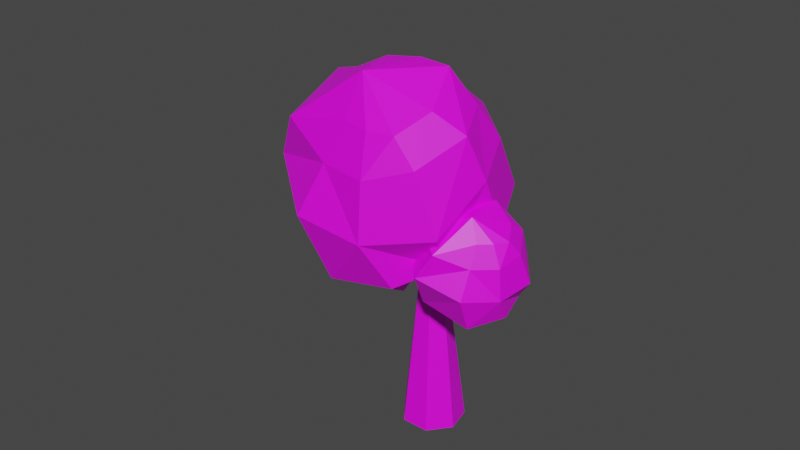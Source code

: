 # Source: tre.blend  (saved by Blender 2.92.15; exported with 4.5.12 LTS)
import bpy
from mathutils import Matrix  # noqa: F401  (used for matrix-valued properties, if any)

bpy.ops.wm.read_factory_settings(use_empty=True)
scene = bpy.context.scene
scene.name = 'Scene'

# ---- collections
col_collection = bpy.data.collections.new('Collection'); scene.collection.children.link(col_collection)

# ---- images (referenced by path relative to the original .blend; pixels are not part of the script)
import os
ASSET_DIR = os.environ.get("B2B_ASSET_DIR", "")  # directory of the original .blend (textures are referenced by path, not embedded)
HERE = os.path.dirname(os.path.abspath(__file__))  # packed textures are extracted next to this script under _unpacked/

def load_image(name, relpath, width, height, colorspace="sRGB"):
    """Load a texture the original file referenced (path relative to the .blend, or extracted next to this script)."""
    p = next((c for c in (os.path.join(HERE, relpath), os.path.join(ASSET_DIR, relpath)) if relpath and os.path.exists(c)), "")
    if p:
        img = bpy.data.images.load(p, check_existing=True)
        img.name = name
    else:  # same state as the original file: an image datablock whose file is absent (Cycles renders it pink)
        img = bpy.data.images.new(name, width, height)
        img.source = "FILE"
        img.filepath = "//" + (relpath or name)
    img.colorspace_settings.name = colorspace
    return img
img_material_001_base_color = load_image('Material.001 Base Color', 'Stvol.png', 1024, 1024, 'sRGB')
img_material_003_base_color = load_image('Material.003 Base Color', 'Leafs1.png', 1024, 1024, 'sRGB')
img_material_002_base_color = load_image('Material.002 Base Color', 'Leafs2.png', 1024, 1024, 'sRGB')

# ---- materials (node trees are filled in below, after node groups)
mat_material_001 = bpy.data.materials.new('Material.001')
mat_material_001.use_transparent_shadow = False
mat_material_003 = bpy.data.materials.new('Material.003')
mat_material_003.use_transparent_shadow = False
mat_material_002 = bpy.data.materials.new('Material.002')
mat_material_002.use_transparent_shadow = False

# ---- material node trees
mat_material_001.use_nodes = True; mat_material_001.node_tree.nodes.clear()
_N = mat_material_001.node_tree.nodes; _L = mat_material_001.node_tree.links
n0 = _N.new('ShaderNodeBsdfPrincipled'); n0.name = 'Principled BSDF'; n0.location = (10, 300)
n0.distribution = 'GGX'
n0.subsurface_method = 'BURLEY'
n0.inputs[3].default_value = 1.45
n0.inputs[27].default_value = (0.0, 0.0, 0.0, 1.0)
n0.inputs[28].default_value = 1.0
n1 = _N.new('ShaderNodeOutputMaterial'); n1.name = 'Material Output'; n1.location = (300, 300)
n2 = _N.new('ShaderNodeTexImage'); n2.name = 'Изображение-текстура'; n2.location = (-280, 280)
n2.image = img_material_001_base_color
_L.new(n0.outputs[0], n1.inputs[0])
_L.new(n2.outputs[0], n0.inputs[0])
n1.is_active_output = True
mat_material_003.use_nodes = True; mat_material_003.node_tree.nodes.clear()
_N = mat_material_003.node_tree.nodes; _L = mat_material_003.node_tree.links
n0 = _N.new('ShaderNodeBsdfPrincipled'); n0.name = 'Principled BSDF'; n0.location = (10, 300)
n0.distribution = 'GGX'
n0.subsurface_method = 'BURLEY'
n0.inputs[3].default_value = 1.45
n0.inputs[27].default_value = (0.0, 0.0, 0.0, 1.0)
n0.inputs[28].default_value = 1.0
n1 = _N.new('ShaderNodeOutputMaterial'); n1.name = 'Material Output'; n1.location = (300, 300)
n2 = _N.new('ShaderNodeTexImage'); n2.name = 'Изображение-текстура'; n2.location = (-280, 280)
n2.image = img_material_003_base_color
_L.new(n0.outputs[0], n1.inputs[0])
_L.new(n2.outputs[0], n0.inputs[0])
n1.is_active_output = True
mat_material_002.use_nodes = True; mat_material_002.node_tree.nodes.clear()
_N = mat_material_002.node_tree.nodes; _L = mat_material_002.node_tree.links
n0 = _N.new('ShaderNodeBsdfPrincipled'); n0.name = 'Principled BSDF'; n0.location = (10, 300)
n0.distribution = 'GGX'
n0.subsurface_method = 'BURLEY'
n0.inputs[3].default_value = 1.45
n0.inputs[27].default_value = (0.0, 0.0, 0.0, 1.0)
n0.inputs[28].default_value = 1.0
n1 = _N.new('ShaderNodeOutputMaterial'); n1.name = 'Material Output'; n1.location = (300, 300)
n2 = _N.new('ShaderNodeTexImage'); n2.name = 'Изображение-текстура'; n2.location = (-280, 280)
n2.image = img_material_002_base_color
_L.new(n0.outputs[0], n1.inputs[0])
_L.new(n2.outputs[0], n0.inputs[0])
n1.is_active_output = True

# ---- world
world_world = bpy.data.worlds.new('World'); scene.world = world_world
world_world.use_nodes = True; world_world.node_tree.nodes.clear()
_N = world_world.node_tree.nodes; _L = world_world.node_tree.links
n0 = _N.new('ShaderNodeOutputWorld'); n0.name = 'World Output'; n0.location = (300, 300)
n1 = _N.new('ShaderNodeBackground'); n1.name = 'Background'; n1.location = (10, 300)
n1.inputs[0].default_value = (0.05088, 0.05088, 0.05088, 1.0)
_L.new(n1.outputs[0], n0.inputs[0])
n0.is_active_output = True
world_world.color = (0.05088, 0.05088, 0.05088)
world_world.use_sun_shadow = False
world_world.sun_shadow_jitter_overblur = 0.0

# ---- meshes
me_001 = bpy.data.meshes.new('Цилиндр.001')
me_001.from_pydata([(0.0, 0.0, -0.6739), (-2.083e-08, -0.06032, 3.229), (0.0, 0.4315, -0.6739), (-2.083e-08, -0.004803, 3.147), (0.3373, 0.269, -0.6739), (0.04421, -0.0257, 3.178), (0.4207, -0.09601, -0.6739), (0.05512, -0.07267, 3.248), (0.1872, -0.3887, -0.6739), (0.02453, -0.1103, 3.303), (-0.1872, -0.3887, -0.6739), (-0.02453, -0.1103, 3.303), (-0.4207, -0.09601, -0.6739), (-0.05512, -0.07267, 3.248), (-0.3373, 0.269, -0.6739), (-0.04421, -0.0257, 3.178), (-8.399e-09, 0.2014, 0.9665), (0.1852, 0.1138, 0.9974), (0.2309, -0.08288, 1.067), (0.1028, -0.2406, 1.122), (-0.1028, -0.2406, 1.122), (-0.2309, -0.08288, 1.067), (-0.1852, 0.1138, 0.9974), (-1.225e-08, 0.1818, 1.718), (0.1463, 0.1126, 1.749), (0.1824, -0.04282, 1.818), (0.08118, -0.1675, 1.873), (-0.08118, -0.1675, 1.873), (-0.1824, -0.04282, 1.818), (-0.1463, 0.1126, 1.749), (-1.418e-08, 0.1719, 2.093), (0.1268, 0.112, 2.124), (0.1582, -0.0228, 2.193), (0.07039, -0.1309, 2.249), (-0.07039, -0.1309, 2.249), (-0.1582, -0.0228, 2.193), (-0.1268, 0.112, 2.124), (0.1657, 0.1132, 1.373), (0.2067, -0.06285, 1.442), (0.09197, -0.204, 1.498), (-0.09197, -0.204, 1.498), (-0.2067, -0.06285, 1.442), (-0.1657, 0.1132, 1.373), (-1.033e-08, 0.1916, 1.342), (0.1028, -0.2406, 1.122), (0.2309, -0.08288, 1.067), (0.2067, -0.06285, 1.442), (0.09197, -0.204, 1.498), (0.1668, -0.1618, 1.095), (0.2188, -0.07286, 1.255), (0.1493, -0.1334, 1.47), (0.09737, -0.2223, 1.31), (0.1668, -0.1618, 1.095), (0.1028, -0.2406, 1.122), (0.2188, -0.07286, 1.255), (0.2309, -0.08288, 1.067), (0.1493, -0.1334, 1.47), (0.2067, -0.06285, 1.442), (0.09737, -0.2223, 1.31), (0.09197, -0.204, 1.498), (0.1646, -0.1445, 1.245), (0.6183, -0.5247, 1.99), (0.1556, -0.1445, 1.33), (0.5868, -0.5019, 2.006), (0.1881, -0.1063, 1.301), (0.613, -0.4918, 2.001), (0.2029, -0.0969, 1.23), (0.6431, -0.5064, 1.989), (0.1888, -0.1233, 1.17), (0.6546, -0.5348, 1.977), (0.1565, -0.1657, 1.167), (0.6388, -0.5556, 1.976), (0.1303, -0.1921, 1.222), (0.6076, -0.5531, 1.985), (0.1299, -0.1827, 1.295), (0.5844, -0.5292, 1.998), (0.2928, -0.2462, 1.453), (0.3357, -0.2168, 1.435), (0.3739, -0.227, 1.386), (0.3786, -0.2691, 1.345), (0.3463, -0.3115, 1.341), (0.3013, -0.3222, 1.379), (0.2775, -0.2931, 1.429)], [], [(0, 2, 4), (1, 5, 3), (30, 3, 5, 31), (0, 4, 6), (1, 7, 5), (31, 5, 7, 32), (0, 6, 8), (1, 9, 7), (32, 7, 9, 33), (0, 8, 10), (1, 11, 9), (33, 9, 11, 34), (0, 10, 12), (1, 13, 11), (34, 11, 13, 35), (0, 12, 14), (1, 15, 13), (35, 13, 15, 36), (0, 14, 2), (1, 3, 15), (36, 15, 3, 30), (14, 22, 16, 2), (12, 21, 22, 14), (10, 20, 21, 12), (8, 19, 20, 10), (6, 18, 19, 8), (4, 17, 18, 6), (2, 16, 17, 4), (42, 29, 23, 43), (41, 28, 29, 42), (40, 27, 28, 41), (39, 26, 27, 40), (38, 25, 26, 39), (37, 24, 25, 38), (43, 23, 24, 37), (29, 36, 30, 23), (28, 35, 36, 29), (27, 34, 35, 28), (26, 33, 34, 27), (25, 32, 33, 26), (24, 31, 32, 25), (23, 30, 31, 24), (16, 43, 37, 17), (17, 37, 38, 18), (18, 55, 52, 53, 19), (19, 39, 40, 20), (20, 40, 41, 21), (21, 41, 42, 22), (22, 42, 43, 16), (38, 57, 54, 55, 18), (39, 59, 56, 57, 38), (19, 53, 58, 59, 39), (51, 44, 48, 45, 49, 46, 50, 47), (60, 62, 64), (61, 65, 63), (76, 63, 65, 77), (60, 64, 66), (61, 67, 65), (77, 65, 67, 78), (60, 66, 68), (61, 69, 67), (78, 67, 69, 79), (60, 68, 70), (61, 71, 69), (79, 69, 71, 80), (60, 70, 72), (61, 73, 71), (80, 71, 73, 81), (60, 72, 74), (61, 75, 73), (81, 73, 75, 82), (60, 74, 62), (61, 63, 75), (82, 75, 63, 76), (74, 82, 76, 62), (72, 81, 82, 74), (70, 80, 81, 72), (68, 79, 80, 70), (66, 78, 79, 68), (64, 77, 78, 66), (62, 76, 77, 64)])
_uv = me_001.uv_layers.new(name='UVКарта')
_uv.uv.foreach_set('vector', [0.75, 0.25, 0.75, 0.49, 0.9376, 0.3996, 0.25, 0.25, 0.4376, 0.3996, 0.25, 0.49, 1.0, 0.9375, 1.0, 1.0, 0.8571, 1.0, 0.8571, 0.9375, 0.75, 0.25, 0.9376, 0.3996, 0.984, 0.1966, 0.25, 0.25, 0.484, 0.1966, 0.4376, 0.3996, 0.8571, 0.9375, 0.8571, 1.0, 0.7143, 1.0, 0.7143, 0.9375, 0.75, 0.25, 0.984, 0.1966, 0.8541, 0.03377, 0.25, 0.25, 0.3541, 0.03377, 0.484, 0.1966, 0.7143, 0.9375, 0.7143, 1.0, 0.5714, 1.0, 0.5714, 0.9375, 0.75, 0.25, 0.8541, 0.03377, 0.6459, 0.03377, 0.25, 0.25, 0.1459, 0.03377, 0.3541, 0.03377, 0.5714, 0.9375, 0.5714, 1.0, 0.4286, 1.0, 0.4286, 0.9375, 0.75, 0.25, 0.6459, 0.03377, 0.516, 0.1966, 0.25, 0.25, 0.01602, 0.1966, 0.1459, 0.03377, 0.4286, 0.9375, 0.4286, 1.0, 0.2857, 1.0, 0.2857, 0.9375, 0.75, 0.25, 0.516, 0.1966, 0.5624, 0.3996, 0.25, 0.25, 0.06236, 0.3996, 0.01602, 0.1966, 0.2857, 0.9375, 0.2857, 1.0, 0.1429, 1.0, 0.1429, 0.9375, 0.75, 0.25, 0.5624, 0.3996, 0.75, 0.49, 0.25, 0.25, 0.25, 0.49, 0.06236, 0.3996, 0.1429, 0.9375, 0.1429, 1.0, 2.98e-08, 1.0, 2.98e-08, 0.9375, 0.1429, 0.5, 0.1429, 0.75, 2.98e-08, 0.75, 2.98e-08, 0.5, 0.2857, 0.5, 0.2857, 0.75, 0.1429, 0.75, 0.1429, 0.5, 0.4286, 0.5, 0.4286, 0.75, 0.2857, 0.75, 0.2857, 0.5, 0.5714, 0.5, 0.5714, 0.75, 0.4286, 0.75, 0.4286, 0.5, 0.7143, 0.5, 0.7143, 0.75, 0.5714, 0.75, 0.5714, 0.5, 0.8571, 0.5, 0.8571, 0.75, 0.7143, 0.75, 0.7143, 0.5, 1.0, 0.5, 1.0, 0.75, 0.8571, 0.75, 0.8571, 0.5, 0.1429, 0.8125, 0.1429, 0.875, 2.98e-08, 0.875, 2.98e-08, 0.8125, 0.2857, 0.8125, 0.2857, 0.875, 0.1429, 0.875, 0.1429, 0.8125, 0.4286, 0.8125, 0.4286, 0.875, 0.2857, 0.875, 0.2857, 0.8125, 0.5714, 0.8125, 0.5714, 0.875, 0.4286, 0.875, 0.4286, 0.8125, 0.7143, 0.8125, 0.7143, 0.875, 0.5714, 0.875, 0.5714, 0.8125, 0.8571, 0.8125, 0.8571, 0.875, 0.7143, 0.875, 0.7143, 0.8125, 1.0, 0.8125, 1.0, 0.875, 0.8571, 0.875, 0.8571, 0.8125, 0.1429, 0.875, 0.1429, 0.9375, 2.98e-08, 0.9375, 2.98e-08, 0.875, 0.2857, 0.875, 0.2857, 0.9375, 0.1429, 0.9375, 0.1429, 0.875, 0.4286, 0.875, 0.4286, 0.9375, 0.2857, 0.9375, 0.2857, 0.875, 0.5714, 0.875, 0.5714, 0.9375, 0.4286, 0.9375, 0.4286, 0.875, 0.7143, 0.875, 0.7143, 0.9375, 0.5714, 0.9375, 0.5714, 0.875, 0.8571, 0.875, 0.8571, 0.9375, 0.7143, 0.9375, 0.7143, 0.875, 1.0, 0.875, 1.0, 0.9375, 0.8571, 0.9375, 0.8571, 0.875, 1.0, 0.75, 1.0, 0.8125, 0.8571, 0.8125, 0.8571, 0.75, 0.8571, 0.75, 0.8571, 0.8125, 0.7143, 0.8125, 0.7143, 0.75, 0.7143, 0.75, 0.7143, 0.75, 0.6429, 0.75, 0.5714, 0.75, 0.5714, 0.75, 0.5714, 0.75, 0.5714, 0.8125, 0.4286, 0.8125, 0.4286, 0.75, 0.4286, 0.75, 0.4286, 0.8125, 0.2857, 0.8125, 0.2857, 0.75, 0.2857, 0.75, 0.2857, 0.8125, 0.1429, 0.8125, 0.1429, 0.75, 0.1429, 0.75, 0.1429, 0.8125, 2.98e-08, 0.8125, 2.98e-08, 0.75, 0.7143, 0.8125, 0.7143, 0.8125, 0.7143, 0.7812, 0.7143, 0.75, 0.7143, 0.75, 0.5714, 0.8125, 0.5714, 0.8125, 0.6429, 0.8125, 0.7143, 0.8125, 0.7143, 0.8125, 0.5714, 0.75, 0.5714, 0.75, 0.5714, 0.7812, 0.5714, 0.8125, 0.5714, 0.8125, 0.5714, 0.7812, 0.5714, 0.75, 0.6429, 0.75, 0.7143, 0.75, 0.7143, 0.7812, 0.7143, 0.8125, 0.6429, 0.8125, 0.5714, 0.8125, 0.75, 0.25, 0.75, 0.49, 0.9376, 0.3996, 0.25, 0.25, 0.4376, 0.3996, 0.25, 0.49, 1.0, 0.75, 1.0, 1.0, 0.8571, 1.0, 0.8571, 0.75, 0.75, 0.25, 0.9376, 0.3996, 0.984, 0.1966, 0.25, 0.25, 0.484, 0.1966, 0.4376, 0.3996, 0.8571, 0.75, 0.8571, 1.0, 0.7143, 1.0, 0.7143, 0.75, 0.75, 0.25, 0.984, 0.1966, 0.8541, 0.03377, 0.25, 0.25, 0.3541, 0.03377, 0.484, 0.1966, 0.7143, 0.75, 0.7143, 1.0, 0.5714, 1.0, 0.5714, 0.75, 0.75, 0.25, 0.8541, 0.03377, 0.6459, 0.03377, 0.25, 0.25, 0.1459, 0.03377, 0.3541, 0.03377, 0.5714, 0.75, 0.5714, 1.0, 0.4286, 1.0, 0.4286, 0.75, 0.75, 0.25, 0.6459, 0.03377, 0.516, 0.1966, 0.25, 0.25, 0.01602, 0.1966, 0.1459, 0.03377, 0.4286, 0.75, 0.4286, 1.0, 0.2857, 1.0, 0.2857, 0.75, 0.75, 0.25, 0.516, 0.1966, 0.5624, 0.3996, 0.25, 0.25, 0.06236, 0.3996, 0.01602, 0.1966, 0.2857, 0.75, 0.2857, 1.0, 0.1429, 1.0, 0.1429, 0.75, 0.75, 0.25, 0.5624, 0.3996, 0.75, 0.49, 0.25, 0.25, 0.25, 0.49, 0.06236, 0.3996, 0.1429, 0.75, 0.1429, 1.0, 2.98e-08, 1.0, 2.98e-08, 0.75, 0.1429, 0.5, 0.1429, 0.75, 2.98e-08, 0.75, 2.98e-08, 0.5, 0.2857, 0.5, 0.2857, 0.75, 0.1429, 0.75, 0.1429, 0.5, 0.4286, 0.5, 0.4286, 0.75, 0.2857, 0.75, 0.2857, 0.5, 0.5714, 0.5, 0.5714, 0.75, 0.4286, 0.75, 0.4286, 0.5, 0.7143, 0.5, 0.7143, 0.75, 0.5714, 0.75, 0.5714, 0.5, 0.8571, 0.5, 0.8571, 0.75, 0.7143, 0.75, 0.7143, 0.5, 1.0, 0.5, 1.0, 0.75, 0.8571, 0.75, 0.8571, 0.5])
me_001.materials.append(mat_material_001)
me_001.use_remesh_fix_poles = True
me_001.use_remesh_preserve_attributes = False
me_001.use_mirror_vertex_groups = False
me_001.update()
me_x = bpy.data.meshes.new('Сфера')
me_x.from_pydata([(-0.0556, -0.06819, 0.745), (0.2645, 0.2815, 0.5529), (0.3436, 0.4368, 0.3742), (0.4147, 0.4715, 0.0697), (0.3942, 0.4697, -0.354), (0.2276, 0.2712, -0.6132), (0.403, 0.04157, 0.5529), (0.5367, 0.1024, 0.3742), (0.7181, 0.1111, -0.03025), (0.6039, 0.1065, -0.354), (0.3487, 0.06148, -0.6132), (0.2933, -0.1165, 0.5709), (0.4767, -0.2224, 0.359), (0.6132, -0.354, 5.691e-07), (0.6607, -0.2533, -0.3655), (0.3066, -0.177, -0.6132), (0.1417, -0.2437, 0.5709), (0.2141, -0.4428, 0.359), (0.2954, -0.7069, 0.08218), (0.3885, -0.6499, -0.4074), (0.2523, -0.2758, -0.8055), (-3.672e-07, 2.58e-07, -0.7081), (-0.1211, -0.3327, 0.6132), (-0.1937, -0.6203, 0.4728), (-0.3055, -0.7868, 0.1363), (-0.2557, -0.6499, -0.4074), (-0.086, -0.3245, -0.702), (-0.3066, -0.177, 0.6132), (-0.5839, -0.2928, 0.4728), (-0.6837, -0.3504, 0.04278), (-0.7492, -0.2358, -0.4074), (-0.3113, -0.1354, -0.702), (-0.3487, 0.06148, 0.6132), (-0.6039, 0.1065, 0.354), (-0.7858, 0.2289, 0.04278), (-0.6039, 0.1065, -0.354), (-0.3487, 0.06148, -0.6132), (-0.2276, 0.2712, 0.6132), (-0.2794, 0.4121, 0.359), (-0.4551, 0.5424, 5.72e-07), (-0.3942, 0.4697, -0.354), (-0.2276, 0.2712, -0.6132), (-0.0556, 0.4274, 0.6122), (0.04269, 0.5293, 0.359), (0.04269, 0.6069, 0.0697), (-5.019e-07, 0.6132, -0.354), (-4.358e-07, 0.354, -0.6132)], [], [(45, 5, 46), (43, 3, 44), (42, 0, 1), (21, 46, 5), (44, 4, 45), (42, 2, 43), (4, 10, 5), (2, 8, 3), (1, 0, 6), (21, 5, 10), (3, 9, 4), (1, 7, 2), (7, 13, 8), (6, 0, 11), (21, 10, 15), (9, 13, 14), (6, 12, 7), (10, 14, 15), (11, 0, 16), (21, 15, 20), (13, 19, 14), (11, 17, 12), (14, 20, 15), (13, 17, 18), (21, 20, 26), (18, 25, 19), (16, 23, 17), (19, 26, 20), (17, 24, 18), (16, 0, 22), (21, 26, 31), (24, 30, 25), (22, 28, 23), (25, 31, 26), (23, 29, 24), (22, 0, 27), (21, 31, 36), (29, 35, 30), (27, 33, 28), (31, 35, 36), (28, 34, 29), (27, 0, 32), (35, 39, 40), (32, 38, 33), (35, 41, 36), (33, 39, 34), (32, 0, 37), (21, 36, 41), (37, 43, 38), (40, 46, 41), (38, 44, 39), (37, 0, 42), (21, 41, 46), (39, 45, 40), (45, 4, 5), (43, 2, 3), (44, 3, 4), (42, 1, 2), (4, 9, 10), (2, 7, 8), (3, 8, 9), (1, 6, 7), (7, 12, 13), (9, 8, 13), (6, 11, 12), (10, 9, 14), (13, 18, 19), (11, 16, 17), (14, 19, 20), (13, 12, 17), (18, 24, 25), (16, 22, 23), (19, 25, 26), (17, 23, 24), (24, 29, 30), (22, 27, 28), (25, 30, 31), (23, 28, 29), (29, 34, 35), (27, 32, 33), (31, 30, 35), (28, 33, 34), (35, 34, 39), (32, 37, 38), (35, 40, 41), (33, 38, 39), (37, 42, 43), (40, 45, 46), (38, 43, 44), (39, 44, 45)])
_uv = me_x.uv_layers.new(name='UVКарта')
_uv.uv.foreach_set('vector', [0.6667, 0.3333, 0.5556, 0.1667, 0.6667, 0.1667, 0.6667, 0.6667, 0.5556, 0.5, 0.6667, 0.5, 0.6667, 0.8333, 0.6111, 1.0, 0.5556, 0.8333, 0.6111, 0.0, 0.6667, 0.1667, 0.5556, 0.1667, 0.6667, 0.5, 0.5556, 0.3333, 0.6667, 0.3333, 0.6667, 0.8333, 0.5556, 0.6667, 0.6667, 0.6667, 0.5556, 0.3333, 0.4444, 0.1667, 0.5556, 0.1667, 0.5556, 0.6667, 0.4444, 0.5, 0.5556, 0.5, 0.5556, 0.8333, 0.5, 1.0, 0.4444, 0.8333, 0.5, 0.0, 0.5556, 0.1667, 0.4444, 0.1667, 0.5556, 0.5, 0.4444, 0.3333, 0.5556, 0.3333, 0.5556, 0.8333, 0.4444, 0.6667, 0.5556, 0.6667, 0.4444, 0.6667, 0.3333, 0.5, 0.4444, 0.5, 0.4444, 0.8333, 0.3889, 1.0, 0.3333, 0.8333, 0.3889, 0.0, 0.4444, 0.1667, 0.3333, 0.1667, 0.4444, 0.3333, 0.3333, 0.5, 0.3333, 0.3333, 0.4444, 0.8333, 0.3333, 0.6667, 0.4444, 0.6667, 0.4444, 0.1667, 0.3333, 0.3333, 0.3333, 0.1667, 0.3333, 0.8333, 0.2778, 1.0, 0.2222, 0.8333, 0.2778, 0.0, 0.3333, 0.1667, 0.2222, 0.1667, 0.3333, 0.5, 0.2222, 0.3333, 0.3333, 0.3333, 0.3333, 0.8333, 0.2222, 0.6667, 0.3333, 0.6667, 0.3333, 0.3333, 0.2222, 0.1667, 0.3333, 0.1667, 0.3333, 0.5, 0.2222, 0.6667, 0.2222, 0.5, 0.1667, 0.0, 0.2222, 0.1667, 0.1111, 0.1667, 0.2222, 0.5, 0.1111, 0.3333, 0.2222, 0.3333, 0.2222, 0.8333, 0.1111, 0.6667, 0.2222, 0.6667, 0.2222, 0.3333, 0.1111, 0.1667, 0.2222, 0.1667, 0.2222, 0.6667, 0.1111, 0.5, 0.2222, 0.5, 0.2222, 0.8333, 0.1667, 1.0, 0.1111, 0.8333, 0.05556, 0.0, 0.1111, 0.1667, 0.0, 0.1667, 0.1111, 0.5, 2.98e-08, 0.3333, 0.1111, 0.3333, 0.1111, 0.8333, 2.98e-08, 0.6667, 0.1111, 0.6667, 0.1111, 0.3333, 0.0, 0.1667, 0.1111, 0.1667, 0.1111, 0.6667, 2.98e-08, 0.5, 0.1111, 0.5, 0.1111, 0.8333, 0.05556, 1.0, 0.0, 0.8333, 0.9444, 0.0, 1.0, 0.1667, 0.8889, 0.1667, 1.0, 0.5, 0.8889, 0.3333, 1.0, 0.3333, 1.0, 0.8333, 0.8889, 0.6667, 1.0, 0.6667, 1.0, 0.1667, 0.8889, 0.3333, 0.8889, 0.1667, 1.0, 0.6667, 0.8889, 0.5, 1.0, 0.5, 1.0, 0.8333, 0.9444, 1.0, 0.8889, 0.8333, 0.8889, 0.3333, 0.7778, 0.5, 0.7778, 0.3333, 0.8889, 0.8333, 0.7778, 0.6667, 0.8889, 0.6667, 0.8889, 0.3333, 0.7778, 0.1667, 0.8889, 0.1667, 0.8889, 0.6667, 0.7778, 0.5, 0.8889, 0.5, 0.8889, 0.8333, 0.8333, 1.0, 0.7778, 0.8333, 0.8333, 0.0, 0.8889, 0.1667, 0.7778, 0.1667, 0.7778, 0.8333, 0.6667, 0.6667, 0.7778, 0.6667, 0.7778, 0.3333, 0.6667, 0.1667, 0.7778, 0.1667, 0.7778, 0.6667, 0.6667, 0.5, 0.7778, 0.5, 0.7778, 0.8333, 0.7222, 1.0, 0.6667, 0.8333, 0.7222, 0.0, 0.7778, 0.1667, 0.6667, 0.1667, 0.7778, 0.5, 0.6667, 0.3333, 0.7778, 0.3333, 0.6667, 0.3333, 0.5556, 0.3333, 0.5556, 0.1667, 0.6667, 0.6667, 0.5556, 0.6667, 0.5556, 0.5, 0.6667, 0.5, 0.5556, 0.5, 0.5556, 0.3333, 0.6667, 0.8333, 0.5556, 0.8333, 0.5556, 0.6667, 0.5556, 0.3333, 0.4444, 0.3333, 0.4444, 0.1667, 0.5556, 0.6667, 0.4444, 0.6667, 0.4444, 0.5, 0.5556, 0.5, 0.4444, 0.5, 0.4444, 0.3333, 0.5556, 0.8333, 0.4444, 0.8333, 0.4444, 0.6667, 0.4444, 0.6667, 0.3333, 0.6667, 0.3333, 0.5, 0.4444, 0.3333, 0.4444, 0.5, 0.3333, 0.5, 0.4444, 0.8333, 0.3333, 0.8333, 0.3333, 0.6667, 0.4444, 0.1667, 0.4444, 0.3333, 0.3333, 0.3333, 0.3333, 0.5, 0.2222, 0.5, 0.2222, 0.3333, 0.3333, 0.8333, 0.2222, 0.8333, 0.2222, 0.6667, 0.3333, 0.3333, 0.2222, 0.3333, 0.2222, 0.1667, 0.3333, 0.5, 0.3333, 0.6667, 0.2222, 0.6667, 0.2222, 0.5, 0.1111, 0.5, 0.1111, 0.3333, 0.2222, 0.8333, 0.1111, 0.8333, 0.1111, 0.6667, 0.2222, 0.3333, 0.1111, 0.3333, 0.1111, 0.1667, 0.2222, 0.6667, 0.1111, 0.6667, 0.1111, 0.5, 0.1111, 0.5, 2.98e-08, 0.5, 2.98e-08, 0.3333, 0.1111, 0.8333, 0.0, 0.8333, 2.98e-08, 0.6667, 0.1111, 0.3333, 2.98e-08, 0.3333, 0.0, 0.1667, 0.1111, 0.6667, 2.98e-08, 0.6667, 2.98e-08, 0.5, 1.0, 0.5, 0.8889, 0.5, 0.8889, 0.3333, 1.0, 0.8333, 0.8889, 0.8333, 0.8889, 0.6667, 1.0, 0.1667, 1.0, 0.3333, 0.8889, 0.3333, 1.0, 0.6667, 0.8889, 0.6667, 0.8889, 0.5, 0.8889, 0.3333, 0.8889, 0.5, 0.7778, 0.5, 0.8889, 0.8333, 0.7778, 0.8333, 0.7778, 0.6667, 0.8889, 0.3333, 0.7778, 0.3333, 0.7778, 0.1667, 0.8889, 0.6667, 0.7778, 0.6667, 0.7778, 0.5, 0.7778, 0.8333, 0.6667, 0.8333, 0.6667, 0.6667, 0.7778, 0.3333, 0.6667, 0.3333, 0.6667, 0.1667, 0.7778, 0.6667, 0.6667, 0.6667, 0.6667, 0.5, 0.7778, 0.5, 0.6667, 0.5, 0.6667, 0.3333])
me_x.materials.append(mat_material_003)
me_x.use_remesh_fix_poles = True
me_x.use_remesh_preserve_attributes = False
me_x.use_mirror_vertex_groups = False
me_x.update()
me_001_1 = bpy.data.meshes.new('Сфера.001')
me_001_1.from_pydata([(-0.0556, -0.06819, 0.745), (0.2645, 0.2815, 0.5529), (0.3436, 0.4368, 0.3742), (0.4147, 0.4715, 0.0697), (0.3942, 0.4697, -0.354), (0.2276, 0.2712, -0.6132), (0.403, 0.04157, 0.5529), (0.5367, 0.1024, 0.3742), (0.7181, 0.1111, -0.03025), (0.6039, 0.1065, -0.354), (0.3487, 0.06148, -0.6132), (0.2933, -0.1165, 0.5709), (0.4767, -0.2224, 0.359), (0.6132, -0.354, 5.691e-07), (0.6607, -0.2533, -0.3655), (0.3066, -0.177, -0.6132), (0.1417, -0.2437, 0.5709), (0.2141, -0.4428, 0.359), (0.2954, -0.7069, 0.08218), (0.3885, -0.6499, -0.4074), (0.2523, -0.2758, -0.8055), (-3.672e-07, 2.58e-07, -0.7081), (-0.1211, -0.3327, 0.6132), (-0.1937, -0.6203, 0.4728), (-0.3055, -0.7868, 0.1363), (-0.2557, -0.6499, -0.4074), (-0.086, -0.3245, -0.702), (-0.3066, -0.177, 0.6132), (-0.5839, -0.2928, 0.4728), (-0.6837, -0.3504, 0.04278), (-0.7492, -0.2358, -0.4074), (-0.3113, -0.1354, -0.702), (-0.3487, 0.06148, 0.6132), (-0.6039, 0.1065, 0.354), (-0.7858, 0.2289, 0.04278), (-0.6039, 0.1065, -0.354), (-0.3487, 0.06148, -0.6132), (-0.2276, 0.2712, 0.6132), (-0.2794, 0.4121, 0.359), (-0.4551, 0.5424, 5.72e-07), (-0.3942, 0.4697, -0.354), (-0.2276, 0.2712, -0.6132), (-0.0556, 0.4274, 0.6122), (0.04269, 0.5293, 0.359), (0.04269, 0.6069, 0.0697), (-5.019e-07, 0.6132, -0.354), (-4.358e-07, 0.354, -0.6132)], [], [(45, 5, 46), (43, 3, 44), (42, 0, 1), (21, 46, 5), (44, 4, 45), (42, 2, 43), (4, 10, 5), (2, 8, 3), (1, 0, 6), (21, 5, 10), (3, 9, 4), (1, 7, 2), (7, 13, 8), (6, 0, 11), (21, 10, 15), (9, 13, 14), (6, 12, 7), (10, 14, 15), (11, 0, 16), (21, 15, 20), (13, 19, 14), (11, 17, 12), (14, 20, 15), (13, 17, 18), (21, 20, 26), (18, 25, 19), (16, 23, 17), (19, 26, 20), (17, 24, 18), (16, 0, 22), (21, 26, 31), (24, 30, 25), (22, 28, 23), (25, 31, 26), (23, 29, 24), (22, 0, 27), (21, 31, 36), (29, 35, 30), (27, 33, 28), (31, 35, 36), (28, 34, 29), (27, 0, 32), (35, 39, 40), (32, 38, 33), (35, 41, 36), (33, 39, 34), (32, 0, 37), (21, 36, 41), (37, 43, 38), (40, 46, 41), (38, 44, 39), (37, 0, 42), (21, 41, 46), (39, 45, 40), (45, 4, 5), (43, 2, 3), (44, 3, 4), (42, 1, 2), (4, 9, 10), (2, 7, 8), (3, 8, 9), (1, 6, 7), (7, 12, 13), (9, 8, 13), (6, 11, 12), (10, 9, 14), (13, 18, 19), (11, 16, 17), (14, 19, 20), (13, 12, 17), (18, 24, 25), (16, 22, 23), (19, 25, 26), (17, 23, 24), (24, 29, 30), (22, 27, 28), (25, 30, 31), (23, 28, 29), (29, 34, 35), (27, 32, 33), (31, 30, 35), (28, 33, 34), (35, 34, 39), (32, 37, 38), (35, 40, 41), (33, 38, 39), (37, 42, 43), (40, 45, 46), (38, 43, 44), (39, 44, 45)])
_uv = me_001_1.uv_layers.new(name='UVКарта')
_uv.uv.foreach_set('vector', [0.6667, 0.3333, 0.5556, 0.1667, 0.6667, 0.1667, 0.6667, 0.6667, 0.5556, 0.5, 0.6667, 0.5, 0.6667, 0.8333, 0.6111, 1.0, 0.5556, 0.8333, 0.6111, 0.0, 0.6667, 0.1667, 0.5556, 0.1667, 0.6667, 0.5, 0.5556, 0.3333, 0.6667, 0.3333, 0.6667, 0.8333, 0.5556, 0.6667, 0.6667, 0.6667, 0.5556, 0.3333, 0.4444, 0.1667, 0.5556, 0.1667, 0.5556, 0.6667, 0.4444, 0.5, 0.5556, 0.5, 0.5556, 0.8333, 0.5, 1.0, 0.4444, 0.8333, 0.5, 0.0, 0.5556, 0.1667, 0.4444, 0.1667, 0.5556, 0.5, 0.4444, 0.3333, 0.5556, 0.3333, 0.5556, 0.8333, 0.4444, 0.6667, 0.5556, 0.6667, 0.4444, 0.6667, 0.3333, 0.5, 0.4444, 0.5, 0.4444, 0.8333, 0.3889, 1.0, 0.3333, 0.8333, 0.3889, 0.0, 0.4444, 0.1667, 0.3333, 0.1667, 0.4444, 0.3333, 0.3333, 0.5, 0.3333, 0.3333, 0.4444, 0.8333, 0.3333, 0.6667, 0.4444, 0.6667, 0.4444, 0.1667, 0.3333, 0.3333, 0.3333, 0.1667, 0.3333, 0.8333, 0.2778, 1.0, 0.2222, 0.8333, 0.2778, 0.0, 0.3333, 0.1667, 0.2222, 0.1667, 0.3333, 0.5, 0.2222, 0.3333, 0.3333, 0.3333, 0.3333, 0.8333, 0.2222, 0.6667, 0.3333, 0.6667, 0.3333, 0.3333, 0.2222, 0.1667, 0.3333, 0.1667, 0.3333, 0.5, 0.2222, 0.6667, 0.2222, 0.5, 0.1667, 0.0, 0.2222, 0.1667, 0.1111, 0.1667, 0.2222, 0.5, 0.1111, 0.3333, 0.2222, 0.3333, 0.2222, 0.8333, 0.1111, 0.6667, 0.2222, 0.6667, 0.2222, 0.3333, 0.1111, 0.1667, 0.2222, 0.1667, 0.2222, 0.6667, 0.1111, 0.5, 0.2222, 0.5, 0.2222, 0.8333, 0.1667, 1.0, 0.1111, 0.8333, 0.05556, 0.0, 0.1111, 0.1667, 0.0, 0.1667, 0.1111, 0.5, 2.98e-08, 0.3333, 0.1111, 0.3333, 0.1111, 0.8333, 2.98e-08, 0.6667, 0.1111, 0.6667, 0.1111, 0.3333, 0.0, 0.1667, 0.1111, 0.1667, 0.1111, 0.6667, 2.98e-08, 0.5, 0.1111, 0.5, 0.1111, 0.8333, 0.05556, 1.0, 0.0, 0.8333, 0.9444, 0.0, 1.0, 0.1667, 0.8889, 0.1667, 1.0, 0.5, 0.8889, 0.3333, 1.0, 0.3333, 1.0, 0.8333, 0.8889, 0.6667, 1.0, 0.6667, 1.0, 0.1667, 0.8889, 0.3333, 0.8889, 0.1667, 1.0, 0.6667, 0.8889, 0.5, 1.0, 0.5, 1.0, 0.8333, 0.9444, 1.0, 0.8889, 0.8333, 0.8889, 0.3333, 0.7778, 0.5, 0.7778, 0.3333, 0.8889, 0.8333, 0.7778, 0.6667, 0.8889, 0.6667, 0.8889, 0.3333, 0.7778, 0.1667, 0.8889, 0.1667, 0.8889, 0.6667, 0.7778, 0.5, 0.8889, 0.5, 0.8889, 0.8333, 0.8333, 1.0, 0.7778, 0.8333, 0.8333, 0.0, 0.8889, 0.1667, 0.7778, 0.1667, 0.7778, 0.8333, 0.6667, 0.6667, 0.7778, 0.6667, 0.7778, 0.3333, 0.6667, 0.1667, 0.7778, 0.1667, 0.7778, 0.6667, 0.6667, 0.5, 0.7778, 0.5, 0.7778, 0.8333, 0.7222, 1.0, 0.6667, 0.8333, 0.7222, 0.0, 0.7778, 0.1667, 0.6667, 0.1667, 0.7778, 0.5, 0.6667, 0.3333, 0.7778, 0.3333, 0.6667, 0.3333, 0.5556, 0.3333, 0.5556, 0.1667, 0.6667, 0.6667, 0.5556, 0.6667, 0.5556, 0.5, 0.6667, 0.5, 0.5556, 0.5, 0.5556, 0.3333, 0.6667, 0.8333, 0.5556, 0.8333, 0.5556, 0.6667, 0.5556, 0.3333, 0.4444, 0.3333, 0.4444, 0.1667, 0.5556, 0.6667, 0.4444, 0.6667, 0.4444, 0.5, 0.5556, 0.5, 0.4444, 0.5, 0.4444, 0.3333, 0.5556, 0.8333, 0.4444, 0.8333, 0.4444, 0.6667, 0.4444, 0.6667, 0.3333, 0.6667, 0.3333, 0.5, 0.4444, 0.3333, 0.4444, 0.5, 0.3333, 0.5, 0.4444, 0.8333, 0.3333, 0.8333, 0.3333, 0.6667, 0.4444, 0.1667, 0.4444, 0.3333, 0.3333, 0.3333, 0.3333, 0.5, 0.2222, 0.5, 0.2222, 0.3333, 0.3333, 0.8333, 0.2222, 0.8333, 0.2222, 0.6667, 0.3333, 0.3333, 0.2222, 0.3333, 0.2222, 0.1667, 0.3333, 0.5, 0.3333, 0.6667, 0.2222, 0.6667, 0.2222, 0.5, 0.1111, 0.5, 0.1111, 0.3333, 0.2222, 0.8333, 0.1111, 0.8333, 0.1111, 0.6667, 0.2222, 0.3333, 0.1111, 0.3333, 0.1111, 0.1667, 0.2222, 0.6667, 0.1111, 0.6667, 0.1111, 0.5, 0.1111, 0.5, 2.98e-08, 0.5, 2.98e-08, 0.3333, 0.1111, 0.8333, 0.0, 0.8333, 2.98e-08, 0.6667, 0.1111, 0.3333, 2.98e-08, 0.3333, 0.0, 0.1667, 0.1111, 0.6667, 2.98e-08, 0.6667, 2.98e-08, 0.5, 1.0, 0.5, 0.8889, 0.5, 0.8889, 0.3333, 1.0, 0.8333, 0.8889, 0.8333, 0.8889, 0.6667, 1.0, 0.1667, 1.0, 0.3333, 0.8889, 0.3333, 1.0, 0.6667, 0.8889, 0.6667, 0.8889, 0.5, 0.8889, 0.3333, 0.8889, 0.5, 0.7778, 0.5, 0.8889, 0.8333, 0.7778, 0.8333, 0.7778, 0.6667, 0.8889, 0.3333, 0.7778, 0.3333, 0.7778, 0.1667, 0.8889, 0.6667, 0.7778, 0.6667, 0.7778, 0.5, 0.7778, 0.8333, 0.6667, 0.8333, 0.6667, 0.6667, 0.7778, 0.3333, 0.6667, 0.3333, 0.6667, 0.1667, 0.7778, 0.6667, 0.6667, 0.6667, 0.6667, 0.5, 0.7778, 0.5, 0.6667, 0.5, 0.6667, 0.3333])
me_001_1.materials.append(mat_material_002)
me_001_1.use_remesh_fix_poles = True
me_001_1.use_remesh_preserve_attributes = False
me_001_1.use_mirror_vertex_groups = False
me_001_1.update()

# ---- objects
ob_x = bpy.data.objects.new('Цилиндр', me_001)
ob_x_1 = bpy.data.objects.new('Сфера', me_x)
ob_001 = bpy.data.objects.new('Сфера.001', me_001_1)

# ---- transforms, parenting, visibility, modifiers, constraints
ob_x.location = (0.08001, 0.239, 0.6739)
ob_x.lineart.crease_threshold = 0.0
_vg = ob_x.vertex_groups.new(name='Группа')
ob_x_1.location = (0.9457, -0.1209, 2.86)
ob_x_1.rotation_euler = (0.2947, 0.2508, 0.07519)
ob_x_1.lineart.crease_threshold = 0.0
ob_001.location = (-0.1715, -0.006011, 3.68)
ob_001.rotation_euler = (0.2947, 0.2508, -0.8126)
ob_001.scale = (1.931, 1.931, 1.931)
ob_001.lineart.crease_threshold = 0.0

# ---- collection membership
col_collection.objects.link(ob_x)
col_collection.objects.link(ob_x_1)
col_collection.objects.link(ob_001)

# ---- scene / render settings (as saved in the file)
scene.frame_start = 1; scene.frame_end = 250; scene.frame_set(1)
scene.render.engine = 'BLENDER_EEVEE_NEXT'
scene.cycles.use_denoising = False
scene.cycles.samples = 128
scene.cycles.sampling_pattern = 'TABULATED_SOBOL'
scene.cycles.use_adaptive_sampling = False
scene.cycles.use_light_tree = False
scene.view_settings.view_transform = 'Filmic'
bpy.context.view_layer.update()

# ---- added for rendering (the .blend has no active camera and no usable light): camera, sun
cam_auto = bpy.data.cameras.new('AutoCamera')
cam_auto.lens = 50.0
cam_auto.sensor_width = 36.0
cam_auto.clip_end = 1000.0
ob_auto_camera = bpy.data.objects.new('AutoCamera', cam_auto)
scene.collection.objects.link(ob_auto_camera)
ob_auto_camera.location = (7.65702, -9.55792, 9.20704)
ob_auto_camera.rotation_euler = (1.09748, -7.21219e-08, 0.694738)
scene.camera = ob_auto_camera
light_auto_sun = bpy.data.lights.new('AutoSun', 'SUN')
light_auto_sun.energy = 3.0
light_auto_sun.angle = 0.0523599
ob_auto_sun = bpy.data.objects.new('AutoSun', light_auto_sun)
scene.collection.objects.link(ob_auto_sun)
ob_auto_sun.rotation_euler = (0.872665, 0.174533, 0.523599)
bpy.context.view_layer.update()
